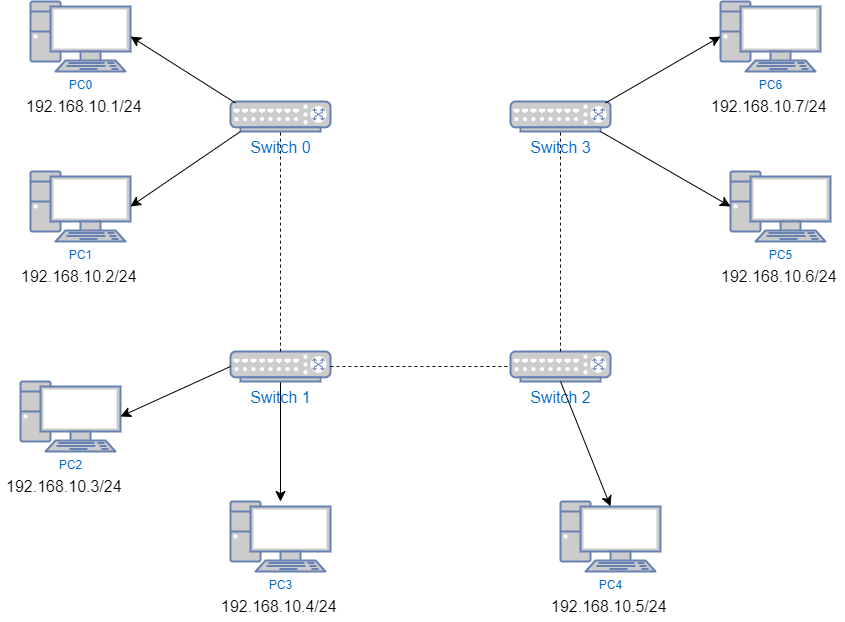

The diagram above was exported from draw.io. Its source (the exported page's mxGraphModel, read from the mxfile embedded in the PNG):
<mxGraphModel dx="4350" dy="162" grid="1" gridSize="10" guides="1" tooltips="1" connect="1" arrows="1" fold="1" page="1" pageScale="1" pageWidth="1100" pageHeight="850" background="none" math="0" shadow="0">
  <root>
    <mxCell id="0" />
    <mxCell id="1" parent="0" />
    <mxCell id="5fc5e51f7ca293a3-77" value="PC0" style="fontColor=#0066CC;verticalAlign=top;verticalLabelPosition=bottom;labelPosition=center;align=center;html=1;fillColor=#CCCCCC;strokeColor=#6881B3;gradientColor=none;gradientDirection=north;strokeWidth=2;shape=mxgraph.networks.pc;rounded=1;shadow=0;comic=0;labelBackgroundColor=#ffffff;" parent="1" vertex="1">
      <mxGeometry x="-1560" y="970" width="100" height="70" as="geometry" />
    </mxCell>
    <mxCell id="5fc5e51f7ca293a3-78" value="PC1" style="fontColor=#0066CC;verticalAlign=top;verticalLabelPosition=bottom;labelPosition=center;align=center;html=1;fillColor=#CCCCCC;strokeColor=#6881B3;gradientColor=none;gradientDirection=north;strokeWidth=2;shape=mxgraph.networks.pc;rounded=1;shadow=0;comic=0;labelBackgroundColor=#ffffff;" parent="1" vertex="1">
      <mxGeometry x="-1560" y="1140" width="100" height="70" as="geometry" />
    </mxCell>
    <mxCell id="5fc5e51f7ca293a3-79" value="PC3" style="fontColor=#0066CC;verticalAlign=top;verticalLabelPosition=bottom;labelPosition=center;align=center;html=1;fillColor=#CCCCCC;strokeColor=#6881B3;gradientColor=none;gradientDirection=north;strokeWidth=2;shape=mxgraph.networks.pc;rounded=1;shadow=0;comic=0;labelBackgroundColor=#ffffff;" parent="1" vertex="1">
      <mxGeometry x="-1360" y="1470" width="100" height="70" as="geometry" />
    </mxCell>
    <mxCell id="5fc5e51f7ca293a3-169" value="PC2" style="fontColor=#0066CC;verticalAlign=top;verticalLabelPosition=bottom;labelPosition=center;align=center;html=1;fillColor=#CCCCCC;strokeColor=#6881B3;gradientColor=none;gradientDirection=north;strokeWidth=2;shape=mxgraph.networks.pc;rounded=1;shadow=0;comic=0;labelBackgroundColor=#ffffff;" parent="1" vertex="1">
      <mxGeometry x="-1570" y="1350" width="100" height="70" as="geometry" />
    </mxCell>
    <mxCell id="5fc5e51f7ca293a3-210" value="PC4" style="fontColor=#0066CC;verticalAlign=top;verticalLabelPosition=bottom;labelPosition=center;align=center;html=1;fillColor=#CCCCCC;strokeColor=#6881B3;gradientColor=none;gradientDirection=north;strokeWidth=2;shape=mxgraph.networks.pc;rounded=1;shadow=0;comic=0;labelBackgroundColor=#ffffff;" parent="1" vertex="1">
      <mxGeometry x="-1030" y="1470" width="100" height="70" as="geometry" />
    </mxCell>
    <mxCell id="5fc5e51f7ca293a3-211" value="PC6" style="fontColor=#0066CC;verticalAlign=top;verticalLabelPosition=bottom;labelPosition=center;align=center;html=1;fillColor=#CCCCCC;strokeColor=#6881B3;gradientColor=none;gradientDirection=north;strokeWidth=2;shape=mxgraph.networks.pc;rounded=1;shadow=0;comic=0;labelBackgroundColor=#ffffff;" parent="1" vertex="1">
      <mxGeometry x="-870" y="970" width="100" height="70" as="geometry" />
    </mxCell>
    <mxCell id="5fc5e51f7ca293a3-212" value="PC5" style="fontColor=#0066CC;verticalAlign=top;verticalLabelPosition=bottom;labelPosition=center;align=center;html=1;fillColor=#CCCCCC;strokeColor=#6881B3;gradientColor=none;gradientDirection=north;strokeWidth=2;shape=mxgraph.networks.pc;rounded=1;shadow=0;comic=0;labelBackgroundColor=#ffffff;" parent="1" vertex="1">
      <mxGeometry x="-860" y="1140" width="100" height="70" as="geometry" />
    </mxCell>
    <mxCell id="LyJZv-Mk1_nMrgv_80uy-6" value="Switch 0" style="fontColor=#0066CC;verticalAlign=top;verticalLabelPosition=bottom;labelPosition=center;align=center;html=1;outlineConnect=0;fillColor=#CCCCCC;strokeColor=#6881B3;gradientColor=none;gradientDirection=north;strokeWidth=2;shape=mxgraph.networks.switch;fontSize=16;" vertex="1" parent="1">
      <mxGeometry x="-1360" y="1070" width="100" height="30" as="geometry" />
    </mxCell>
    <mxCell id="LyJZv-Mk1_nMrgv_80uy-15" style="edgeStyle=none;curved=1;rounded=0;orthogonalLoop=1;jettySize=auto;html=1;exitX=0.5;exitY=1;exitDx=0;exitDy=0;exitPerimeter=0;fontSize=12;startSize=8;endSize=8;" edge="1" parent="1" source="LyJZv-Mk1_nMrgv_80uy-7" target="5fc5e51f7ca293a3-79">
      <mxGeometry relative="1" as="geometry" />
    </mxCell>
    <mxCell id="LyJZv-Mk1_nMrgv_80uy-7" value="Switch 1" style="fontColor=#0066CC;verticalAlign=top;verticalLabelPosition=bottom;labelPosition=center;align=center;html=1;outlineConnect=0;fillColor=#CCCCCC;strokeColor=#6881B3;gradientColor=none;gradientDirection=north;strokeWidth=2;shape=mxgraph.networks.switch;fontSize=16;" vertex="1" parent="1">
      <mxGeometry x="-1360" y="1320" width="100" height="30" as="geometry" />
    </mxCell>
    <mxCell id="LyJZv-Mk1_nMrgv_80uy-8" value="Switch 2" style="fontColor=#0066CC;verticalAlign=top;verticalLabelPosition=bottom;labelPosition=center;align=center;html=1;outlineConnect=0;fillColor=#CCCCCC;strokeColor=#6881B3;gradientColor=none;gradientDirection=north;strokeWidth=2;shape=mxgraph.networks.switch;fontSize=16;" vertex="1" parent="1">
      <mxGeometry x="-1080" y="1320" width="100" height="30" as="geometry" />
    </mxCell>
    <mxCell id="LyJZv-Mk1_nMrgv_80uy-9" value="Switch 3" style="fontColor=#0066CC;verticalAlign=top;verticalLabelPosition=bottom;labelPosition=center;align=center;html=1;outlineConnect=0;fillColor=#CCCCCC;strokeColor=#6881B3;gradientColor=none;gradientDirection=north;strokeWidth=2;shape=mxgraph.networks.switch;fontSize=16;" vertex="1" parent="1">
      <mxGeometry x="-1080" y="1070" width="100" height="30" as="geometry" />
    </mxCell>
    <mxCell id="LyJZv-Mk1_nMrgv_80uy-12" style="edgeStyle=none;curved=1;rounded=0;orthogonalLoop=1;jettySize=auto;html=1;exitX=0.95;exitY=0.05;exitDx=0;exitDy=0;exitPerimeter=0;entryX=0;entryY=0.5;entryDx=0;entryDy=0;entryPerimeter=0;fontSize=12;startSize=8;endSize=8;" edge="1" parent="1" source="LyJZv-Mk1_nMrgv_80uy-9" target="5fc5e51f7ca293a3-211">
      <mxGeometry relative="1" as="geometry" />
    </mxCell>
    <mxCell id="LyJZv-Mk1_nMrgv_80uy-13" style="edgeStyle=none;curved=1;rounded=0;orthogonalLoop=1;jettySize=auto;html=1;exitX=0.9;exitY=1;exitDx=0;exitDy=0;exitPerimeter=0;entryX=0;entryY=0.5;entryDx=0;entryDy=0;entryPerimeter=0;fontSize=12;startSize=8;endSize=8;" edge="1" parent="1" source="LyJZv-Mk1_nMrgv_80uy-9" target="5fc5e51f7ca293a3-212">
      <mxGeometry relative="1" as="geometry" />
    </mxCell>
    <mxCell id="LyJZv-Mk1_nMrgv_80uy-14" style="edgeStyle=none;curved=1;rounded=0;orthogonalLoop=1;jettySize=auto;html=1;exitX=0.5;exitY=1;exitDx=0;exitDy=0;exitPerimeter=0;entryX=0.5;entryY=0.07;entryDx=0;entryDy=0;entryPerimeter=0;fontSize=12;startSize=8;endSize=8;" edge="1" parent="1" source="LyJZv-Mk1_nMrgv_80uy-8" target="5fc5e51f7ca293a3-210">
      <mxGeometry relative="1" as="geometry" />
    </mxCell>
    <mxCell id="LyJZv-Mk1_nMrgv_80uy-16" style="edgeStyle=none;curved=1;rounded=0;orthogonalLoop=1;jettySize=auto;html=1;exitX=0;exitY=0.5;exitDx=0;exitDy=0;exitPerimeter=0;entryX=1;entryY=0.5;entryDx=0;entryDy=0;entryPerimeter=0;fontSize=12;startSize=8;endSize=8;" edge="1" parent="1" source="LyJZv-Mk1_nMrgv_80uy-7" target="5fc5e51f7ca293a3-169">
      <mxGeometry relative="1" as="geometry" />
    </mxCell>
    <mxCell id="LyJZv-Mk1_nMrgv_80uy-17" style="edgeStyle=none;curved=1;rounded=0;orthogonalLoop=1;jettySize=auto;html=1;exitX=0.1;exitY=1;exitDx=0;exitDy=0;exitPerimeter=0;entryX=1;entryY=0.5;entryDx=0;entryDy=0;entryPerimeter=0;fontSize=12;startSize=8;endSize=8;" edge="1" parent="1" source="LyJZv-Mk1_nMrgv_80uy-6" target="5fc5e51f7ca293a3-78">
      <mxGeometry relative="1" as="geometry" />
    </mxCell>
    <mxCell id="LyJZv-Mk1_nMrgv_80uy-18" style="edgeStyle=none;curved=1;rounded=0;orthogonalLoop=1;jettySize=auto;html=1;exitX=0.05;exitY=0.05;exitDx=0;exitDy=0;exitPerimeter=0;entryX=1;entryY=0.5;entryDx=0;entryDy=0;entryPerimeter=0;fontSize=12;startSize=8;endSize=8;" edge="1" parent="1" source="LyJZv-Mk1_nMrgv_80uy-6" target="5fc5e51f7ca293a3-77">
      <mxGeometry relative="1" as="geometry" />
    </mxCell>
    <mxCell id="LyJZv-Mk1_nMrgv_80uy-19" value="" style="endArrow=none;dashed=1;html=1;rounded=0;fontSize=12;curved=1;startSize=8;endSize=8;entryX=0.5;entryY=1;entryDx=0;entryDy=0;entryPerimeter=0;exitX=0.5;exitY=0;exitDx=0;exitDy=0;exitPerimeter=0;" edge="1" parent="1" source="LyJZv-Mk1_nMrgv_80uy-7" target="LyJZv-Mk1_nMrgv_80uy-6">
      <mxGeometry width="50" height="50" relative="1" as="geometry">
        <mxPoint x="-1410" y="1190" as="sourcePoint" />
        <mxPoint x="-1320" y="1110" as="targetPoint" />
      </mxGeometry>
    </mxCell>
    <mxCell id="LyJZv-Mk1_nMrgv_80uy-20" value="" style="endArrow=none;dashed=1;html=1;rounded=0;fontSize=12;curved=1;startSize=8;endSize=8;entryX=0;entryY=0.5;entryDx=0;entryDy=0;entryPerimeter=0;exitX=1;exitY=0.5;exitDx=0;exitDy=0;exitPerimeter=0;" edge="1" parent="1" source="LyJZv-Mk1_nMrgv_80uy-7" target="LyJZv-Mk1_nMrgv_80uy-8">
      <mxGeometry width="50" height="50" relative="1" as="geometry">
        <mxPoint x="-1410" y="1190" as="sourcePoint" />
        <mxPoint x="-1360" y="1140" as="targetPoint" />
      </mxGeometry>
    </mxCell>
    <mxCell id="LyJZv-Mk1_nMrgv_80uy-21" value="" style="endArrow=none;dashed=1;html=1;rounded=0;fontSize=12;curved=1;startSize=8;endSize=8;entryX=0.5;entryY=1;entryDx=0;entryDy=0;entryPerimeter=0;exitX=0.5;exitY=0;exitDx=0;exitDy=0;exitPerimeter=0;" edge="1" parent="1" source="LyJZv-Mk1_nMrgv_80uy-8" target="LyJZv-Mk1_nMrgv_80uy-9">
      <mxGeometry width="50" height="50" relative="1" as="geometry">
        <mxPoint x="-1410" y="1190" as="sourcePoint" />
        <mxPoint x="-1360" y="1140" as="targetPoint" />
      </mxGeometry>
    </mxCell>
    <mxCell id="LyJZv-Mk1_nMrgv_80uy-22" value="192.168.10.1/24" style="text;strokeColor=none;fillColor=none;align=left;verticalAlign=middle;spacingLeft=4;spacingRight=4;overflow=hidden;points=[[0,0.5],[1,0.5]];portConstraint=eastwest;rotatable=0;whiteSpace=wrap;html=1;fontSize=16;" vertex="1" parent="1">
      <mxGeometry x="-1570" y="1060" width="130" height="30" as="geometry" />
    </mxCell>
    <mxCell id="LyJZv-Mk1_nMrgv_80uy-23" value="192.168.10.2/24" style="text;strokeColor=none;fillColor=none;align=left;verticalAlign=middle;spacingLeft=4;spacingRight=4;overflow=hidden;points=[[0,0.5],[1,0.5]];portConstraint=eastwest;rotatable=0;whiteSpace=wrap;html=1;fontSize=16;" vertex="1" parent="1">
      <mxGeometry x="-1575" y="1230" width="130" height="30" as="geometry" />
    </mxCell>
    <mxCell id="LyJZv-Mk1_nMrgv_80uy-24" value="192.168.10.3/24" style="text;strokeColor=none;fillColor=none;align=left;verticalAlign=middle;spacingLeft=4;spacingRight=4;overflow=hidden;points=[[0,0.5],[1,0.5]];portConstraint=eastwest;rotatable=0;whiteSpace=wrap;html=1;fontSize=16;" vertex="1" parent="1">
      <mxGeometry x="-1590" y="1440" width="130" height="30" as="geometry" />
    </mxCell>
    <mxCell id="LyJZv-Mk1_nMrgv_80uy-25" value="192.168.10.4/24" style="text;strokeColor=none;fillColor=none;align=left;verticalAlign=middle;spacingLeft=4;spacingRight=4;overflow=hidden;points=[[0,0.5],[1,0.5]];portConstraint=eastwest;rotatable=0;whiteSpace=wrap;html=1;fontSize=16;" vertex="1" parent="1">
      <mxGeometry x="-1375" y="1560" width="130" height="30" as="geometry" />
    </mxCell>
    <mxCell id="LyJZv-Mk1_nMrgv_80uy-26" value="192.168.10.5/24" style="text;strokeColor=none;fillColor=none;align=left;verticalAlign=middle;spacingLeft=4;spacingRight=4;overflow=hidden;points=[[0,0.5],[1,0.5]];portConstraint=eastwest;rotatable=0;whiteSpace=wrap;html=1;fontSize=16;" vertex="1" parent="1">
      <mxGeometry x="-1045" y="1560" width="130" height="30" as="geometry" />
    </mxCell>
    <mxCell id="LyJZv-Mk1_nMrgv_80uy-27" value="192.168.10.6/24" style="text;strokeColor=none;fillColor=none;align=left;verticalAlign=middle;spacingLeft=4;spacingRight=4;overflow=hidden;points=[[0,0.5],[1,0.5]];portConstraint=eastwest;rotatable=0;whiteSpace=wrap;html=1;fontSize=16;" vertex="1" parent="1">
      <mxGeometry x="-875" y="1230" width="130" height="30" as="geometry" />
    </mxCell>
    <mxCell id="LyJZv-Mk1_nMrgv_80uy-28" value="192.168.10.7/24" style="text;strokeColor=none;fillColor=none;align=left;verticalAlign=middle;spacingLeft=4;spacingRight=4;overflow=hidden;points=[[0,0.5],[1,0.5]];portConstraint=eastwest;rotatable=0;whiteSpace=wrap;html=1;fontSize=16;" vertex="1" parent="1">
      <mxGeometry x="-885" y="1060" width="130" height="30" as="geometry" />
    </mxCell>
  </root>
</mxGraphModel>